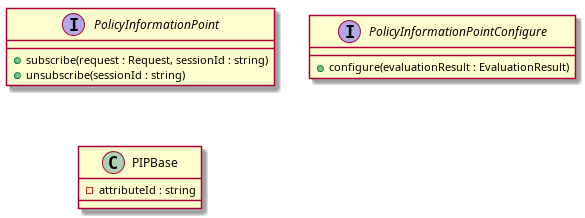

The diagram above was rendered by PlantUML. Its source (embedded in the PNG):
@startuml

interface PolicyInformationPoint {
 + subscribe(request : Request, sessionId : string)
 + unsubscribe(sessionId : string)
}

interface PolicyInformationPointConfigure {
 + configure(evaluationResult : EvaluationResult)
}

class PIPBase {
 - attributeId : string
}

@enduml